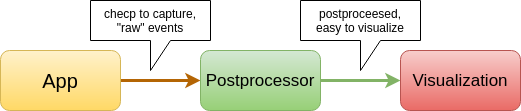

The diagram above was exported from draw.io. Its source (the exported page's mxGraphModel, read from the mxfile embedded in the PNG):
<mxGraphModel dx="1103" dy="1003" grid="1" gridSize="10" guides="1" tooltips="1" connect="1" arrows="1" fold="1" page="1" pageScale="1" pageWidth="850" pageHeight="1100" math="0" shadow="0">
  <root>
    <mxCell id="0" />
    <mxCell id="1" parent="0" />
    <mxCell id="jivt-cyxvW6mR7L7wtIP-4" value="" style="edgeStyle=orthogonalEdgeStyle;rounded=0;orthogonalLoop=1;jettySize=auto;html=1;fontSize=20;strokeWidth=3;fillColor=#fad7ac;strokeColor=#b46504;" parent="1" source="jivt-cyxvW6mR7L7wtIP-1" target="jivt-cyxvW6mR7L7wtIP-3" edge="1">
      <mxGeometry relative="1" as="geometry" />
    </mxCell>
    <mxCell id="jivt-cyxvW6mR7L7wtIP-1" value="App" style="rounded=1;whiteSpace=wrap;html=1;gradientColor=#ffd966;fillColor=#fff2cc;strokeColor=#d6b656;fontSize=20;" parent="1" vertex="1">
      <mxGeometry x="110" y="310" width="120" height="60" as="geometry" />
    </mxCell>
    <mxCell id="jivt-cyxvW6mR7L7wtIP-6" value="" style="edgeStyle=orthogonalEdgeStyle;rounded=0;orthogonalLoop=1;jettySize=auto;html=1;fontSize=20;strokeWidth=3;gradientColor=#97d077;fillColor=#d5e8d4;strokeColor=#82b366;" parent="1" source="jivt-cyxvW6mR7L7wtIP-3" target="jivt-cyxvW6mR7L7wtIP-5" edge="1">
      <mxGeometry relative="1" as="geometry" />
    </mxCell>
    <mxCell id="jivt-cyxvW6mR7L7wtIP-3" value="Postprocessor" style="rounded=1;whiteSpace=wrap;html=1;gradientColor=#97d077;fillColor=#d5e8d4;strokeColor=#82b366;fontSize=17;" parent="1" vertex="1">
      <mxGeometry x="310" y="310" width="120" height="60" as="geometry" />
    </mxCell>
    <mxCell id="jivt-cyxvW6mR7L7wtIP-5" value="Visualization" style="rounded=1;whiteSpace=wrap;html=1;fillColor=#f8cecc;strokeColor=#b85450;fontSize=17;gradientColor=#ea6b66;" parent="1" vertex="1">
      <mxGeometry x="510" y="310" width="120" height="60" as="geometry" />
    </mxCell>
    <mxCell id="bv5yeLe0fxLKhDUpAIQx-1" value="checp to capture, &quot;raw&quot; events" style="shape=callout;whiteSpace=wrap;html=1;perimeter=calloutPerimeter;" vertex="1" parent="1">
      <mxGeometry x="200" y="260" width="120" height="70" as="geometry" />
    </mxCell>
    <mxCell id="bv5yeLe0fxLKhDUpAIQx-2" value="postproceesed,&lt;br&gt;easy to visualize" style="shape=callout;whiteSpace=wrap;html=1;perimeter=calloutPerimeter;" vertex="1" parent="1">
      <mxGeometry x="410" y="260" width="120" height="70" as="geometry" />
    </mxCell>
  </root>
</mxGraphModel>